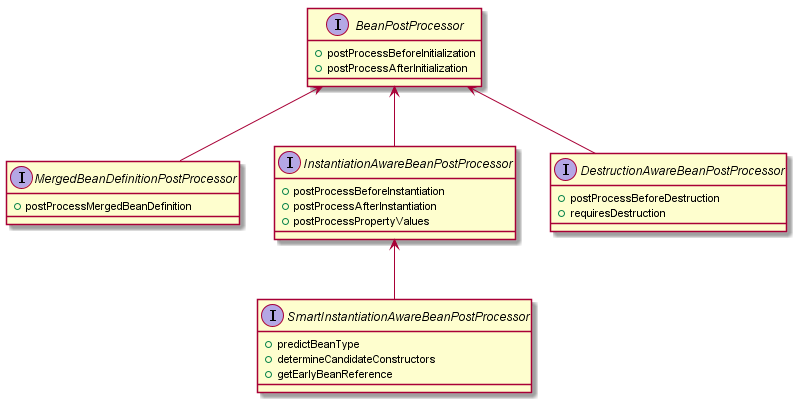

The diagram above was rendered by PlantUML. Its source (embedded in the PNG):
@startuml BeanPostFactory

interface BeanPostProcessor {
    + postProcessBeforeInitialization
    + postProcessAfterInitialization
}

interface MergedBeanDefinitionPostProcessor {
    + postProcessMergedBeanDefinition
}

interface InstantiationAwareBeanPostProcessor {
    + postProcessBeforeInstantiation
    + postProcessAfterInstantiation
    + postProcessPropertyValues
}

interface DestructionAwareBeanPostProcessor {
    + postProcessBeforeDestruction
    + requiresDestruction
}

interface SmartInstantiationAwareBeanPostProcessor {
    + predictBeanType
    + determineCandidateConstructors
    + getEarlyBeanReference
}

BeanPostProcessor <-- MergedBeanDefinitionPostProcessor
BeanPostProcessor <-- InstantiationAwareBeanPostProcessor
BeanPostProcessor <-- DestructionAwareBeanPostProcessor

InstantiationAwareBeanPostProcessor <-- SmartInstantiationAwareBeanPostProcessor
@enduml